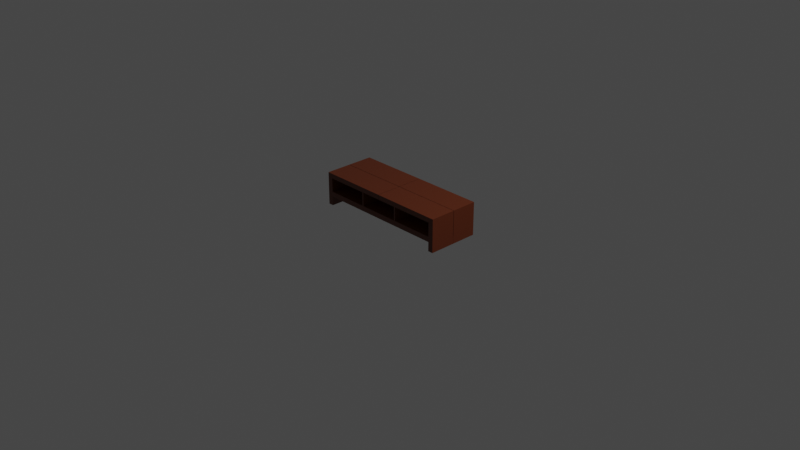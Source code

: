 # Source: tvStand.blend  (saved by Blender 2.82.7; exported with 4.5.12 LTS)
import bpy
from mathutils import Matrix  # noqa: F401  (used for matrix-valued properties, if any)

bpy.ops.wm.read_factory_settings(use_empty=True)
scene = bpy.context.scene
scene.name = 'Scene'

# ---- collections
col_scene = bpy.data.collections.new('scene'); scene.collection.children.link(col_scene)
col_images = bpy.data.collections.new('Images'); scene.collection.children.link(col_images)
col_model_001 = bpy.data.collections.new('Model.001'); scene.collection.children.link(col_model_001)
col_model_003 = bpy.data.collections.new('Model.003'); scene.collection.children.link(col_model_003)

# ---- materials (node trees are filled in below, after node groups)
mat_tvstand_material_wood = bpy.data.materials.new('tvStand.Material.Wood')
mat_tvstand_material_wood.alpha_threshold = 0.0
mat_tvstand_material_wood.use_transparent_shadow = False
mat_tvstand_material_wood.line_color = (0.0, 0.0, 0.0, 1.0)

# ---- material node trees
mat_tvstand_material_wood.use_nodes = True; mat_tvstand_material_wood.node_tree.nodes.clear()
_N = mat_tvstand_material_wood.node_tree.nodes; _L = mat_tvstand_material_wood.node_tree.links
n0 = _N.new('ShaderNodeOutputMaterial'); n0.name = 'Material Output'; n0.location = (300, 300)
n1 = _N.new('ShaderNodeBsdfPrincipled'); n1.name = 'Principled BSDF'; n1.location = (10, 300)
n1.distribution = 'GGX'
n1.subsurface_method = 'BURLEY'
n1.inputs[0].default_value = (0.1107, 0.02208, 0.004854, 1.0)
n1.inputs[2].default_value = 0.4
n1.inputs[3].default_value = 1.45
n1.inputs[27].default_value = (0.0, 0.0, 0.0, 1.0)
n1.inputs[28].default_value = 1.0
_L.new(n1.outputs[0], n0.inputs[0])
n0.is_active_output = True

# ---- world
world_world = bpy.data.worlds.new('World'); scene.world = world_world
world_world.use_nodes = True; world_world.node_tree.nodes.clear()
_N = world_world.node_tree.nodes; _L = world_world.node_tree.links
n0 = _N.new('ShaderNodeOutputWorld'); n0.name = 'World Output'; n0.location = (300, 300)
n1 = _N.new('ShaderNodeBackground'); n1.name = 'Background'; n1.location = (10, 300)
n1.inputs[0].default_value = (0.05088, 0.05088, 0.05088, 1.0)
_L.new(n1.outputs[0], n0.inputs[0])
n0.is_active_output = True
world_world.color = (0.05088, 0.05088, 0.05088)
world_world.use_sun_shadow = False
world_world.sun_shadow_jitter_overblur = 0.0

# ---- cameras
cam_camera = bpy.data.cameras.new('Camera')
cam_camera.clip_end = 100.0
cam_camera.ortho_scale = 7.314

# ---- lights
light_light = bpy.data.lights.new('Light', 'POINT')
light_light.transmission_factor = 0.0
light_light.energy = 1000.0
light_light.shadow_soft_size = 0.1
light_light.shadow_maximum_resolution = 0.006
light_light.use_absolute_resolution = True

# ---- meshes
me_cube_003 = bpy.data.meshes.new('Cube.003')
me_cube_003.from_pydata([(1.0, 0.006878, 1.0), (1.0, 0.006878, -0.1397), (1.0, -1.0, 1.0), (1.0, -1.0, -0.1397), (-0.001564, 0.006878, 1.0), (-0.001564, -1.0, 1.0), (-0.001564, -1.0, 0.7074), (-0.001564, 0.006878, 0.7074), (0.9266, 0.006878, 0.7074), (0.9266, -1.0, 0.7074), (0.9266, 0.006878, -0.1387), (0.9266, -1.0, -0.1387), (-0.0002401, 0.006878, -0.1387), (-0.0002401, -1.0, -0.1387), (1.0, 0.006878, -0.45), (1.0, -1.0, -0.45), (0.9266, 0.006878, -0.449), (0.9266, -1.0, -0.449), (-0.0002401, 0.006878, -0.449), (-0.0002401, -1.0, -0.449), (0.9996, -1.0, -1.001), (0.9996, 0.006878, -1.001), (0.9262, -1.0, -1.0), (0.9262, 0.006878, -1.0), (0.2959, 0.006878, 0.7074), (0.2959, -1.0, 0.7074), (0.3129, -1.0, 0.7074), (0.3129, 0.006878, 0.7074), (0.3129, 0.006878, -0.1411), (0.2959, 0.006878, -0.1411), (0.2959, -1.0, -0.1411), (0.3129, -1.0, -0.1411)], [], [(0, 4, 5, 2), (24, 25, 6, 7), (7, 6, 5, 4), (10, 11, 9, 8), (17, 16, 23, 22), (16, 17, 19, 18), (13, 12, 18, 19), (11, 13, 19, 17), (21, 20, 22, 23), (1, 0, 2, 3, 15, 20, 21, 14), (6, 25, 26, 9, 2, 5), (10, 12, 13, 11), (11, 17, 22, 20, 15, 3, 2, 9), (25, 24, 29, 30), (8, 9, 26, 27), (28, 31, 30, 29), (24, 27, 28, 29), (27, 26, 31, 28), (26, 25, 30, 31)])
_uv = me_cube_003.uv_layers.new(name='UVMap')
_uv.uv.foreach_set('vector', [0.625, 0.5, 0.875, 0.5, 0.875, 0.75, 0.625, 0.75, 0.7948, 0.514, 0.7948, 0.7371, 0.875, 0.7371, 0.875, 0.514, 0.5745, 0.25, 0.5745, 0.0, 0.625, 0.0, 0.625, 0.25, 0.375, 0.514, 0.375, 0.7371, 0.625, 0.7371, 0.625, 0.514, 0.375, 0.7371, 0.375, 0.514, 0.375, 0.514, 0.375, 0.7371, 0.375, 0.514, 0.375, 0.7371, 0.375, 0.7371, 0.375, 0.514, 0.0, 0.0, 0.0, 0.0, 0.0, 0.0, 0.0, 0.0, 0.0, 0.0, 0.0, 0.0, 0.0, 0.0, 0.0, 0.0, 0.375, 0.5, 0.375, 0.75, 0.375, 0.7371, 0.375, 0.514, 0.375, 0.5, 0.625, 0.5, 0.625, 0.75, 0.375, 0.75, 0.375, 0.75, 0.375, 0.75, 0.375, 0.5, 0.375, 0.5, 0.875, 0.7371, 0.7948, 0.7371, 0.7903, 0.7371, 0.625, 0.7371, 0.625, 0.75, 0.875, 0.75, 0.375, 0.514, 0.0, 0.0, 0.0, 0.0, 0.0, 0.0, 0.0, 0.0, 0.0, 0.0, 0.0, 0.0, 0.0, 0.0, 0.0, 0.0, 0.0, 0.0, 0.625, 0.75, 0.625, 0.7371, 0.7948, 0.7371, 0.7948, 0.514, 0.7948, 0.514, 0.7948, 0.7371, 0.625, 0.514, 0.625, 0.7371, 0.7903, 0.7371, 0.7903, 0.514, 0.7903, 0.514, 0.7903, 0.7371, 0.7948, 0.7371, 0.7948, 0.514, 0.0, 0.0, 0.0, 0.0, 0.0, 0.0, 0.0, 0.0, 0.7903, 0.514, 0.7903, 0.7371, 0.7903, 0.7371, 0.7903, 0.514, 0.7903, 0.7371, 0.7948, 0.7371, 0.7948, 0.7371, 0.7903, 0.7371])
me_cube_003.materials.append(mat_tvstand_material_wood)
me_cube_003.use_remesh_preserve_volume = False
me_cube_003.use_remesh_preserve_attributes = False
me_cube_003.use_mirror_vertex_groups = False
me_cube_003.update()
me_cube_005 = bpy.data.meshes.new('Cube.005')
me_cube_005.from_pydata([(1.0, 0.006878, 1.0), (1.0, 0.006878, -0.1397), (1.0, -1.0, 1.0), (1.0, -1.0, -0.1397), (-0.001564, 0.006878, 1.0), (-0.001564, -1.0, 1.0), (-0.001564, -1.0, 0.7074), (-0.001564, 0.006878, 0.7074), (0.9266, 0.006878, 0.7074), (0.9266, -1.0, 0.7074), (0.9266, 0.006878, -0.1387), (0.9266, -1.0, -0.1387), (1.0, 0.006878, -0.45), (1.0, -1.0, -0.45), (0.9266, 0.006878, -0.449), (0.9266, -1.0, -0.449), (0.9996, -1.0, -1.001), (0.9996, 0.006878, -1.001), (0.9262, -1.0, -1.0), (0.9262, 0.006878, -1.0), (0.2959, 0.006878, 0.7074), (0.2959, -1.0, 0.7074), (0.3129, -1.0, 0.7074), (0.3129, 0.006878, 0.7074), (0.3129, 0.006878, -0.1411), (0.2959, 0.006878, -0.1411), (0.2959, -1.0, -0.1411), (0.3129, -1.0, -0.1411), (-1.0, 0.006878, 1.0), (-1.0, 0.006878, -0.1397), (-1.0, -1.0, 1.0), (-1.0, -1.0, -0.1397), (0.001564, 0.006878, 1.0), (0.001564, -1.0, 1.0), (0.001564, -1.0, 0.7074), (0.001564, 0.006878, 0.7074), (-0.9266, 0.006878, 0.7074), (-0.9266, -1.0, 0.7074), (-0.9266, 0.006878, -0.1387), (-0.9266, -1.0, -0.1387), (0.0, 0.006878, -0.1387), (0.0, -1.0, -0.1387), (-1.0, 0.006878, -0.45), (-1.0, -1.0, -0.45), (-0.9266, 0.006878, -0.449), (-0.9266, -1.0, -0.449), (0.0, 0.006878, -0.449), (0.0, -1.0, -0.449), (-0.9996, -1.0, -1.001), (-0.9996, 0.006878, -1.001), (-0.9262, -1.0, -1.0), (-0.9262, 0.006878, -1.0), (-0.2959, 0.006878, 0.7074), (-0.2959, -1.0, 0.7074), (-0.3129, -1.0, 0.7074), (-0.3129, 0.006878, 0.7074), (-0.3129, 0.006878, -0.1411), (-0.2959, 0.006878, -0.1411), (-0.2959, -1.0, -0.1411), (-0.3129, -1.0, -0.1411), (1.0, -0.006878, 1.0), (1.0, -0.006878, -0.1397), (1.0, 1.0, 1.0), (1.0, 1.0, -0.1397), (-0.001564, -0.006878, 1.0), (-0.001564, 1.0, 1.0), (-0.001564, 1.0, 0.7074), (-0.001564, -0.006878, 0.7074), (0.9266, -0.006878, 0.7074), (0.9266, 1.0, 0.7074), (0.9266, -0.006878, -0.1387), (0.9266, 1.0, -0.1387), (1.0, -0.006878, -0.45), (1.0, 1.0, -0.45), (0.9266, -0.006878, -0.449), (0.9266, 1.0, -0.449), (0.9996, 1.0, -1.001), (0.9996, -0.006878, -1.001), (0.9262, 1.0, -1.0), (0.9262, -0.006878, -1.0), (0.2959, -0.006878, 0.7074), (0.2959, 1.0, 0.7074), (0.3129, 1.0, 0.7074), (0.3129, -0.006878, 0.7074), (0.3129, -0.006878, -0.1411), (0.2959, -0.006878, -0.1411), (0.2959, 1.0, -0.1411), (0.3129, 1.0, -0.1411), (-1.0, -0.006878, 1.0), (-1.0, -0.006878, -0.1397), (-1.0, 1.0, 1.0), (-1.0, 1.0, -0.1397), (0.001564, -0.006878, 1.0), (0.001564, 1.0, 1.0), (0.001564, 1.0, 0.7074), (0.001564, -0.006878, 0.7074), (-0.9266, -0.006878, 0.7074), (-0.9266, 1.0, 0.7074), (-0.9266, -0.006878, -0.1387), (-0.9266, 1.0, -0.1387), (0.0, -0.006878, -0.1387), (0.0, 1.0, -0.1387), (-1.0, -0.006878, -0.45), (-1.0, 1.0, -0.45), (-0.9266, -0.006878, -0.449), (-0.9266, 1.0, -0.449), (0.0, -0.006878, -0.449), (0.0, 1.0, -0.449), (-0.9996, 1.0, -1.001), (-0.9996, -0.006878, -1.001), (-0.9262, 1.0, -1.0), (-0.9262, -0.006878, -1.0), (-0.2959, -0.006878, 0.7074), (-0.2959, 1.0, 0.7074), (-0.3129, 1.0, 0.7074), (-0.3129, -0.006878, 0.7074), (-0.3129, -0.006878, -0.1411), (-0.2959, -0.006878, -0.1411), (-0.2959, 1.0, -0.1411), (-0.3129, 1.0, -0.1411)], [], [(0, 4, 5, 2), (20, 21, 6, 7), (7, 6, 5, 4), (10, 11, 9, 8), (15, 14, 19, 18), (14, 15, 47, 46), (11, 41, 47, 15), (17, 16, 18, 19), (1, 0, 2, 3, 13, 16, 17, 12), (6, 21, 22, 9, 2, 5), (10, 40, 41, 11), (11, 15, 18, 16, 13, 3, 2, 9), (21, 20, 25, 26), (8, 9, 22, 23), (24, 27, 26, 25), (20, 23, 24, 25), (23, 22, 27, 24), (22, 21, 26, 27), (28, 30, 33, 32), (52, 35, 34, 53), (35, 32, 33, 34), (38, 36, 37, 39), (45, 50, 51, 44), (44, 46, 47, 45), (41, 47, 46, 40), (39, 45, 47, 41), (49, 51, 50, 48), (29, 42, 49, 48, 43, 31, 30, 28), (34, 33, 30, 37, 54, 53), (38, 39, 41, 40), (39, 37, 30, 31, 43, 48, 50, 45), (53, 58, 57, 52), (36, 55, 54, 37), (56, 57, 58, 59), (52, 57, 56, 55), (55, 56, 59, 54), (54, 59, 58, 53), (60, 62, 65, 64), (80, 67, 66, 81), (67, 64, 65, 66), (70, 68, 69, 71), (75, 78, 79, 74), (74, 106, 107, 75), (71, 75, 107, 101), (77, 79, 78, 76), (61, 72, 77, 76, 73, 63, 62, 60), (66, 65, 62, 69, 82, 81), (70, 71, 101, 100), (71, 69, 62, 63, 73, 76, 78, 75), (81, 86, 85, 80), (68, 83, 82, 69), (84, 85, 86, 87), (80, 85, 84, 83), (83, 84, 87, 82), (82, 87, 86, 81), (88, 92, 93, 90), (112, 113, 94, 95), (95, 94, 93, 92), (98, 99, 97, 96), (105, 104, 111, 110), (104, 105, 107, 106), (101, 100, 106, 107), (99, 101, 107, 105), (109, 108, 110, 111), (89, 88, 90, 91, 103, 108, 109, 102), (94, 113, 114, 97, 90, 93), (98, 100, 101, 99), (99, 105, 110, 108, 103, 91, 90, 97), (113, 112, 117, 118), (96, 97, 114, 115), (116, 119, 118, 117), (112, 115, 116, 117), (115, 114, 119, 116), (114, 113, 118, 119)])
_uv = me_cube_005.uv_layers.new(name='UVMap')
_uv.uv.foreach_set('vector', [0.625, 0.5, 0.875, 0.5, 0.875, 0.75, 0.625, 0.75, 0.7948, 0.514, 0.7948, 0.7371, 0.875, 0.7371, 0.875, 0.514, 0.5745, 0.25, 0.5745, 0.0, 0.625, 0.0, 0.625, 0.25, 0.375, 0.514, 0.375, 0.7371, 0.625, 0.7371, 0.625, 0.514, 0.375, 0.7371, 0.375, 0.514, 0.375, 0.514, 0.375, 0.7371, 0.375, 0.514, 0.375, 0.7371, 0.375, 0.7371, 0.375, 0.514, 0.0, 0.0, 0.0, 0.0, 0.0, 0.0, 0.0, 0.0, 0.375, 0.5, 0.375, 0.75, 0.375, 0.7371, 0.375, 0.514, 0.375, 0.5, 0.625, 0.5, 0.625, 0.75, 0.375, 0.75, 0.375, 0.75, 0.375, 0.75, 0.375, 0.5, 0.375, 0.5, 0.875, 0.7371, 0.7948, 0.7371, 0.7903, 0.7371, 0.625, 0.7371, 0.625, 0.75, 0.875, 0.75, 0.375, 0.514, 0.0, 0.0, 0.0, 0.0, 0.0, 0.0, 0.0, 0.0, 0.0, 0.0, 0.0, 0.0, 0.0, 0.0, 0.0, 0.0, 0.0, 0.0, 0.625, 0.75, 0.625, 0.7371, 0.7948, 0.7371, 0.7948, 0.514, 0.7948, 0.514, 0.7948, 0.7371, 0.625, 0.514, 0.625, 0.7371, 0.7903, 0.7371, 0.7903, 0.514, 0.7903, 0.514, 0.7903, 0.7371, 0.7948, 0.7371, 0.7948, 0.514, 0.0, 0.0, 0.0, 0.0, 0.0, 0.0, 0.0, 0.0, 0.7903, 0.514, 0.7903, 0.7371, 0.7903, 0.7371, 0.7903, 0.514, 0.7903, 0.7371, 0.7948, 0.7371, 0.7948, 0.7371, 0.7903, 0.7371, 0.625, 0.5, 0.625, 0.75, 0.875, 0.75, 0.875, 0.5, 0.7948, 0.514, 0.875, 0.514, 0.875, 0.7371, 0.7948, 0.7371, 0.5745, 0.25, 0.625, 0.25, 0.625, 0.0, 0.5745, 0.0, 0.375, 0.514, 0.625, 0.514, 0.625, 0.7371, 0.375, 0.7371, 0.375, 0.7371, 0.375, 0.7371, 0.375, 0.514, 0.375, 0.514, 0.375, 0.514, 0.375, 0.514, 0.375, 0.7371, 0.375, 0.7371, 0.0, 0.0, 0.0, 0.0, 0.0, 0.0, 0.0, 0.0, 0.0, 0.0, 0.0, 0.0, 0.0, 0.0, 0.0, 0.0, 0.375, 0.5, 0.375, 0.514, 0.375, 0.7371, 0.375, 0.75, 0.375, 0.5, 0.375, 0.5, 0.375, 0.5, 0.375, 0.75, 0.375, 0.75, 0.375, 0.75, 0.625, 0.75, 0.625, 0.5, 0.875, 0.7371, 0.875, 0.75, 0.625, 0.75, 0.625, 0.7371, 0.7903, 0.7371, 0.7948, 0.7371, 0.375, 0.514, 0.0, 0.0, 0.0, 0.0, 0.0, 0.0, 0.0, 0.0, 0.625, 0.7371, 0.625, 0.75, 0.0, 0.0, 0.0, 0.0, 0.0, 0.0, 0.0, 0.0, 0.0, 0.0, 0.7948, 0.7371, 0.7948, 0.7371, 0.7948, 0.514, 0.7948, 0.514, 0.625, 0.514, 0.7903, 0.514, 0.7903, 0.7371, 0.625, 0.7371, 0.7903, 0.514, 0.7948, 0.514, 0.7948, 0.7371, 0.7903, 0.7371, 0.0, 0.0, 0.0, 0.0, 0.0, 0.0, 0.0, 0.0, 0.7903, 0.514, 0.7903, 0.514, 0.7903, 0.7371, 0.7903, 0.7371, 0.7903, 0.7371, 0.7903, 0.7371, 0.7948, 0.7371, 0.7948, 0.7371, 0.625, 0.5, 0.625, 0.75, 0.875, 0.75, 0.875, 0.5, 0.7948, 0.514, 0.875, 0.514, 0.875, 0.7371, 0.7948, 0.7371, 0.5745, 0.25, 0.625, 0.25, 0.625, 0.0, 0.5745, 0.0, 0.375, 0.514, 0.625, 0.514, 0.625, 0.7371, 0.375, 0.7371, 0.375, 0.7371, 0.375, 0.7371, 0.375, 0.514, 0.375, 0.514, 0.375, 0.514, 0.375, 0.514, 0.375, 0.7371, 0.375, 0.7371, 0.0, 0.0, 0.0, 0.0, 0.0, 0.0, 0.0, 0.0, 0.375, 0.5, 0.375, 0.514, 0.375, 0.7371, 0.375, 0.75, 0.375, 0.5, 0.375, 0.5, 0.375, 0.5, 0.375, 0.75, 0.375, 0.75, 0.375, 0.75, 0.625, 0.75, 0.625, 0.5, 0.875, 0.7371, 0.875, 0.75, 0.625, 0.75, 0.625, 0.7371, 0.7903, 0.7371, 0.7948, 0.7371, 0.375, 0.514, 0.0, 0.0, 0.0, 0.0, 0.0, 0.0, 0.0, 0.0, 0.625, 0.7371, 0.625, 0.75, 0.0, 0.0, 0.0, 0.0, 0.0, 0.0, 0.0, 0.0, 0.0, 0.0, 0.7948, 0.7371, 0.7948, 0.7371, 0.7948, 0.514, 0.7948, 0.514, 0.625, 0.514, 0.7903, 0.514, 0.7903, 0.7371, 0.625, 0.7371, 0.7903, 0.514, 0.7948, 0.514, 0.7948, 0.7371, 0.7903, 0.7371, 0.0, 0.0, 0.0, 0.0, 0.0, 0.0, 0.0, 0.0, 0.7903, 0.514, 0.7903, 0.514, 0.7903, 0.7371, 0.7903, 0.7371, 0.7903, 0.7371, 0.7903, 0.7371, 0.7948, 0.7371, 0.7948, 0.7371, 0.625, 0.5, 0.875, 0.5, 0.875, 0.75, 0.625, 0.75, 0.7948, 0.514, 0.7948, 0.7371, 0.875, 0.7371, 0.875, 0.514, 0.5745, 0.25, 0.5745, 0.0, 0.625, 0.0, 0.625, 0.25, 0.375, 0.514, 0.375, 0.7371, 0.625, 0.7371, 0.625, 0.514, 0.375, 0.7371, 0.375, 0.514, 0.375, 0.514, 0.375, 0.7371, 0.375, 0.514, 0.375, 0.7371, 0.375, 0.7371, 0.375, 0.514, 0.0, 0.0, 0.0, 0.0, 0.0, 0.0, 0.0, 0.0, 0.0, 0.0, 0.0, 0.0, 0.0, 0.0, 0.0, 0.0, 0.375, 0.5, 0.375, 0.75, 0.375, 0.7371, 0.375, 0.514, 0.375, 0.5, 0.625, 0.5, 0.625, 0.75, 0.375, 0.75, 0.375, 0.75, 0.375, 0.75, 0.375, 0.5, 0.375, 0.5, 0.875, 0.7371, 0.7948, 0.7371, 0.7903, 0.7371, 0.625, 0.7371, 0.625, 0.75, 0.875, 0.75, 0.375, 0.514, 0.0, 0.0, 0.0, 0.0, 0.0, 0.0, 0.0, 0.0, 0.0, 0.0, 0.0, 0.0, 0.0, 0.0, 0.0, 0.0, 0.0, 0.0, 0.625, 0.75, 0.625, 0.7371, 0.7948, 0.7371, 0.7948, 0.514, 0.7948, 0.514, 0.7948, 0.7371, 0.625, 0.514, 0.625, 0.7371, 0.7903, 0.7371, 0.7903, 0.514, 0.7903, 0.514, 0.7903, 0.7371, 0.7948, 0.7371, 0.7948, 0.514, 0.0, 0.0, 0.0, 0.0, 0.0, 0.0, 0.0, 0.0, 0.7903, 0.514, 0.7903, 0.7371, 0.7903, 0.7371, 0.7903, 0.514, 0.7903, 0.7371, 0.7948, 0.7371, 0.7948, 0.7371, 0.7903, 0.7371])
me_cube_005.materials.append(mat_tvstand_material_wood)
me_cube_005.use_remesh_preserve_volume = False
me_cube_005.use_remesh_preserve_attributes = False
me_cube_005.use_mirror_vertex_groups = False
me_cube_005.update()

# ---- objects
ob_light = bpy.data.objects.new('Light', light_light)
ob_camera = bpy.data.objects.new('Camera', cam_camera)
ob_empty = bpy.data.objects.new('Empty', None)
ob_empty_001 = bpy.data.objects.new('Empty.001', None)
ob_empty_002 = bpy.data.objects.new('Empty.002', None)
ob_cube_001 = bpy.data.objects.new('Cube.001', me_cube_003)
ob_tvstand = bpy.data.objects.new('tvStand', me_cube_005)

# ---- transforms, parenting, visibility, modifiers, constraints
ob_light.location = (4.076, 1.005, 5.904)
ob_light.rotation_euler = (0.6503, 0.05522, 1.866)
ob_light.lock_rotations_4d = False
ob_light.empty_display_type = 'ARROWS'
ob_light.color = (0.0, 0.0, 0.0, 0.0)
ob_light.lineart.crease_threshold = 0.0
ob_camera.location = (7.359, -6.926, 4.958)
ob_camera.rotation_euler = (1.109, 0.0, 0.8149)
ob_camera.lock_rotations_4d = False
ob_camera.empty_display_type = 'ARROWS'
ob_camera.color = (0.0, 0.0, 0.0, 0.0)
ob_camera.display_type = 'WIRE'
ob_camera.lineart.crease_threshold = 0.0
ob_empty.location = (0.3614, 0.0, -0.1506)
ob_empty.rotation_euler = (1.571, -0.0, -0.0)
ob_empty.scale = (0.4799, 0.4799, 0.4799)
ob_empty.empty_display_type = 'IMAGE'
ob_empty.empty_display_size = 5.0
ob_empty.use_empty_image_alpha = True
ob_empty.color = (1.0, 1.0, 1.0, 0.3877)
ob_empty.lineart.crease_threshold = 0.0
ob_empty_001.location = (0.3614, 0.3258, -1.49e-08)
ob_empty_001.rotation_euler = (1.192e-07, -0.0, 0.0)
ob_empty_001.scale = (0.4799, 0.4799, 0.4799)
ob_empty_001.empty_display_type = 'IMAGE'
ob_empty_001.empty_display_size = 5.0
ob_empty_001.use_empty_image_alpha = True
ob_empty_001.color = (1.0, 1.0, 1.0, 0.3877)
ob_empty_001.lineart.crease_threshold = 0.0
ob_empty_002.location = (2.98e-08, -0.8275, -0.1506)
ob_empty_002.rotation_euler = (1.571, -0.0, 1.571)
ob_empty_002.scale = (0.4799, 0.4799, 0.4799)
ob_empty_002.empty_display_type = 'IMAGE'
ob_empty_002.empty_display_size = 5.0
ob_empty_002.use_empty_image_alpha = True
ob_empty_002.color = (1.0, 1.0, 1.0, 0.3877)
ob_empty_002.lineart.crease_threshold = 0.0
ob_cube_001.location = (0.0, 0.0, 0.1783)
ob_cube_001.scale = (0.7601, 0.2819, 0.1783)
ob_cube_001.lock_rotations_4d = False
ob_cube_001.empty_display_type = 'ARROWS'
ob_cube_001.lineart.crease_threshold = 0.0
_m = ob_cube_001.modifiers.new('Mirror', 'MIRROR')
_m.use_axis = (True, True, False)
ob_tvstand.location = (0.0, 0.0, 0.1783)
ob_tvstand.scale = (0.7601, 0.2819, 0.1783)
ob_tvstand.lock_rotations_4d = False
ob_tvstand.empty_display_type = 'ARROWS'
ob_tvstand.lineart.crease_threshold = 0.0

# ---- collection membership
col_scene.objects.link(ob_light)
col_scene.objects.link(ob_camera)
col_images.objects.link(ob_empty)
col_images.objects.link(ob_empty_001)
col_images.objects.link(ob_empty_002)
col_model_001.objects.link(ob_cube_001)
col_model_003.objects.link(ob_tvstand)
def _layer_coll(name, lc=None):
    lc = lc or bpy.context.view_layer.layer_collection
    for c in lc.children:
        if c.name == name: return c
        r = _layer_coll(name, c)
        if r: return r
_layer_coll('Model.001').exclude = True

# ---- scene / render settings (as saved in the file)
scene.camera = ob_camera
scene.frame_start = 1; scene.frame_end = 250; scene.frame_set(1)
scene.render.engine = 'BLENDER_EEVEE_NEXT'
scene.cycles.use_denoising = False
scene.cycles.samples = 128
scene.cycles.sampling_pattern = 'TABULATED_SOBOL'
scene.cycles.use_adaptive_sampling = False
scene.cycles.use_light_tree = False
scene.view_settings.view_transform = 'Filmic'
bpy.context.view_layer.update()
